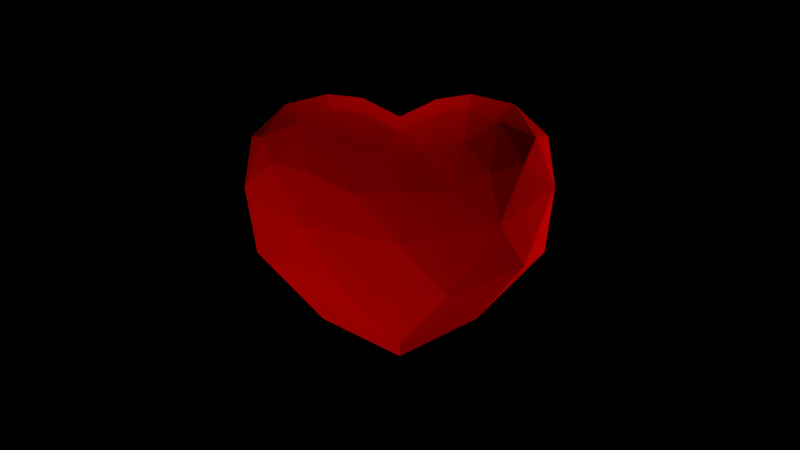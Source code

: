 # Source: heart.blend  (saved by Blender 2.80.74; exported with 4.5.12 LTS)
import bpy
from mathutils import Matrix  # noqa: F401  (used for matrix-valued properties, if any)

bpy.ops.wm.read_factory_settings(use_empty=True)
scene = bpy.context.scene
scene.name = 'Scene'

# ---- collections
col_collection = bpy.data.collections.new('Collection'); scene.collection.children.link(col_collection)

# ---- materials (node trees are filled in below, after node groups)
mat_x = bpy.data.materials.new('Материал')
mat_x.alpha_threshold = 0.0
mat_x.use_transparent_shadow = False
mat_x.diffuse_color = (1.0, 0.0, 0.0, 1.0)
mat_x.roughness = 0.5

# ---- material node trees

# ---- world
world_world = bpy.data.worlds.new('World'); scene.world = world_world
world_world.use_nodes = True; world_world.node_tree.nodes.clear()
_N = world_world.node_tree.nodes; _L = world_world.node_tree.links
n0 = _N.new('ShaderNodeOutputWorld'); n0.name = 'World Output'; n0.location = (300, 300)
n1 = _N.new('ShaderNodeBackground'); n1.name = 'Background'; n1.location = (10, 300)
n1.inputs[0].default_value = (0.0, 0.0, 0.0, 1.0)
_L.new(n1.outputs[0], n0.inputs[0])
n0.is_active_output = True
world_world.color = (0.05088, 0.05088, 0.05088)
world_world.use_sun_shadow = False
world_world.sun_shadow_jitter_overblur = 0.0

# ---- cameras
cam_camera_001 = bpy.data.cameras.new('Camera.001')
cam_camera_001.clip_end = 100.0
cam_camera_001.lens = 35.0
cam_camera_001.sensor_width = 32.0
cam_camera_001.sensor_height = 18.0
cam_camera_001.ortho_scale = 7.314
cam_camera_001.dof.focus_distance = 0.0
cam_camera_001.dof.aperture_fstop = 128.0

# ---- lights
light_point_002 = bpy.data.lights.new('Point.002', 'POINT')
light_point_002.transmission_factor = 0.0
light_point_002.energy = 200.0
light_point_002.shadow_soft_size = 0.25
light_point_002.shadow_maximum_resolution = 0.006
light_point_002.use_absolute_resolution = True
light_point_001 = bpy.data.lights.new('Point.001', 'POINT')
light_point_001.transmission_factor = 0.0
light_point_001.energy = 100.0
light_point_001.shadow_soft_size = 0.25
light_point_001.shadow_maximum_resolution = 0.006
light_point_001.use_absolute_resolution = True
light_point_003 = bpy.data.lights.new('Point.003', 'POINT')
light_point_003.transmission_factor = 0.0
light_point_003.energy = 100.0
light_point_003.shadow_soft_size = 0.25
light_point_003.shadow_maximum_resolution = 0.006
light_point_003.use_absolute_resolution = True
light_point_004 = bpy.data.lights.new('Point.004', 'POINT')
light_point_004.transmission_factor = 0.0
light_point_004.shadow_soft_size = 0.25
light_point_004.shadow_maximum_resolution = 0.006
light_point_004.use_absolute_resolution = True

# ---- meshes
me_000 = bpy.data.meshes.new('Икосфера.000')
me_000.from_pydata([(-0.001448, -0.0009117, -0.7477), (0.6811, -0.1994, -0.2264), (-0.2671, -0.3302, -0.3854), (-0.8156, -0.0002121, -0.1539), (-0.2673, 0.3281, -0.386), (0.6811, 0.1957, -0.2263), (0.2673, -0.3536, 0.1708), (-0.7009, -0.2256, 0.3352), (-0.7008, 0.2299, 0.3362), (0.2672, 0.354, 0.1695), (0.8465, -0.001255, 0.5088), (-0.001238, 0.002868, 0.6188), (-0.002607, -0.1941, -0.6473), (0.4383, -0.0002095, -0.5341), (0.2606, -0.3307, -0.385), (0.8245, -0.001145, -0.1537), (-0.4386, -0.000276, -0.5345), (-0.6658, -0.2045, -0.2265), (-0.00337, 0.1896, -0.6445), (-0.6658, 0.2063, -0.227), (0.2603, 0.3268, -0.3841), (0.8662, -0.1129, 0.2132), (0.8662, 0.1062, 0.2134), (-0.000676, -0.4092, -0.1035), (0.535, -0.3231, 0.0004531), (-0.8676, -0.1133, 0.2131), (-0.5371, -0.324, 0.001337), (-0.5371, 0.3199, 0.001209), (-0.8676, 0.1088, 0.2131), (0.5349, 0.318, 0.0006459), (-0.0006517, 0.412, -0.1042), (0.679, -0.2287, 0.3335), (-0.2618, -0.3549, 0.1715), (-0.8469, -0.001763, 0.5083), (-0.2619, 0.3524, 0.1706), (0.679, 0.2238, 0.3347), (0.0003888, -0.1381, 0.5208), (0.4068, 0.000792, 0.7481), (-0.4112, -3.756e-05, 0.7486), (-0.00147, 0.1421, 0.5132), (0.1274, -0.2706, 0.3867), (-0.5514, -0.1764, 0.5738), (0.1264, 0.262, 0.3825), (0.6528, -0.001254, 0.692), (0.5445, 0.1677, 0.5737), (-0.5509, 0.17, 0.5745), (-0.1239, 0.2611, 0.3825), (-0.343, 0.2374, 0.4464), (-0.6561, -0.00185, 0.6917), (-0.3428, -0.256, 0.4491), (-0.1228, -0.2699, 0.386), (0.3442, -0.2566, 0.4516), (0.5445, -0.176, 0.5735), (0.3439, 0.2376, 0.4472), (0.2096, 0.002711, 0.7199), (-0.2147, 0.1204, 0.6123), (-0.2134, 0.001658, 0.7272), (0.2111, 0.1223, 0.6118), (-0.2137, -0.114, 0.6304), (0.2121, -0.1144, 0.6302), (0.001407, -0.365, 0.1766), (0.486, -0.3032, 0.2767), (0.7608, -0.1204, 0.4906), (-0.7721, -0.1222, 0.4904), (-0.4949, -0.3091, 0.2851), (0.001481, 0.3711, 0.1753), (-0.4948, 0.2986, 0.2856), (0.486, 0.3015, 0.2763), (-0.772, 0.1188, 0.4904), (0.7608, 0.1166, 0.4912), (0.3832, 0.14, 0.6342), (-0.3854, 0.1389, 0.6324), (0.3834, -0.1422, 0.6394), (-0.3854, -0.14, 0.6366)], [], [(0, 13, 12), (1, 13, 15), (0, 12, 16), (0, 16, 18), (15, 13, 5), (1, 15, 21), (2, 14, 23), (3, 17, 25), (4, 19, 27), (5, 20, 29), (1, 21, 24), (2, 23, 26), (3, 25, 28), (4, 27, 30), (5, 29, 22), (72, 52, 37), (51, 52, 72), (48, 38, 45), (42, 46, 39), (43, 44, 37), (54, 57, 11), (18, 16, 4), (4, 16, 19), (70, 37, 44), (46, 34, 47), (56, 11, 55), (48, 41, 38), (36, 11, 58), (49, 32, 50), (50, 40, 36), (59, 37, 54), (52, 43, 37), (22, 29, 35), (30, 27, 34), (28, 25, 33), (6, 24, 61), (26, 23, 32), (31, 61, 24), (62, 31, 21), (24, 21, 31), (21, 10, 62), (29, 30, 9), (29, 20, 30), (20, 4, 30), (27, 28, 8), (27, 19, 28), (19, 3, 28), (25, 26, 7), (25, 17, 26), (17, 2, 26), (23, 24, 6), (23, 14, 24), (14, 1, 24), (21, 22, 10), (21, 15, 22), (15, 5, 22), (18, 20, 13), (18, 4, 20), (42, 53, 9), (44, 53, 70), (16, 3, 19), (16, 17, 3), (17, 16, 2), (12, 2, 16), (0, 18, 13), (5, 13, 20), (12, 14, 2), (12, 13, 14), (13, 1, 14), (33, 48, 68), (6, 51, 40), (33, 63, 48), (43, 69, 44), (44, 67, 53), (35, 44, 69), (35, 67, 44), (10, 69, 43), (7, 64, 41), (32, 49, 64), (36, 59, 11), (38, 58, 56), (38, 56, 55), (37, 57, 54), (6, 40, 60), (50, 60, 40), (60, 50, 32), (31, 52, 61), (51, 61, 52), (61, 51, 6), (48, 63, 41), (7, 41, 63), (43, 62, 10), (52, 62, 43), (62, 52, 31), (40, 59, 36), (40, 51, 59), (37, 59, 72), (59, 51, 72), (50, 58, 49), (58, 50, 36), (41, 64, 49), (23, 6, 60), (60, 32, 23), (32, 64, 26), (7, 26, 64), (25, 7, 63), (63, 33, 25), (54, 11, 59), (56, 58, 11), (53, 67, 9), (9, 65, 42), (34, 46, 65), (42, 65, 46), (34, 66, 47), (45, 66, 8), (47, 66, 45), (8, 68, 45), (45, 68, 48), (39, 46, 55), (39, 57, 42), (42, 57, 53), (70, 57, 37), (46, 47, 55), (57, 70, 53), (10, 22, 69), (35, 69, 22), (29, 9, 67), (67, 35, 29), (9, 30, 65), (34, 65, 30), (34, 27, 66), (27, 8, 66), (8, 28, 68), (33, 68, 28), (55, 11, 39), (39, 11, 57), (47, 45, 71), (45, 38, 71), (47, 71, 55), (55, 71, 38), (58, 38, 73), (73, 49, 58), (49, 73, 41), (41, 73, 38)])
me_000.materials.append(mat_x)
me_000.use_remesh_preserve_volume = False
me_000.use_remesh_preserve_attributes = False
me_000.use_mirror_vertex_groups = False
me_000.update()

# ---- objects
ob_point = bpy.data.objects.new('Point', light_point_002)
ob_point_001 = bpy.data.objects.new('Point.001', light_point_001)
ob_point_002 = bpy.data.objects.new('Point.002', light_point_003)
ob_point_003 = bpy.data.objects.new('Point.003', light_point_004)
ob_camera = bpy.data.objects.new('Camera', cam_camera_001)
ob_x = bpy.data.objects.new('Икосфера', me_000)

# ---- transforms, parenting, visibility, modifiers, constraints
ob_point.location = (-2.375, -3.107, -2.562)
ob_point.lineart.crease_threshold = 0.0
ob_point_001.location = (-0.8352, 2.625, -1.705)
ob_point_001.lineart.crease_threshold = 0.0
ob_point_002.location = (2.438, 0.4835, 0.103)
ob_point_002.lineart.crease_threshold = 0.0
ob_point_003.location = (0.0, 0.0, 1.5)
ob_point_003.lineart.crease_threshold = 0.0
ob_camera.location = (0.0, -5.0, 0.0)
ob_camera.rotation_euler = (1.571, 0.0, 0.0)
ob_camera.lock_rotations_4d = False
ob_camera.empty_display_type = 'ARROWS'
ob_camera.color = (0.0, 0.0, 0.0, 0.0)
ob_camera.display_type = 'WIRE'
ob_camera.lineart.crease_threshold = 0.0
ob_x.location = (0.0, 0.0, 0.0)
ob_x.rotation_euler = (0.0, -0.0, 6.283)
ob_x.lineart.crease_threshold = 0.0

# ---- collection membership
col_collection.objects.link(ob_point)
col_collection.objects.link(ob_point_001)
col_collection.objects.link(ob_point_002)
col_collection.objects.link(ob_point_003)
col_collection.objects.link(ob_camera)
col_collection.objects.link(ob_x)

# ---- scene / render settings (as saved in the file)
scene.camera = ob_camera
scene.frame_start = 1; scene.frame_end = 250; scene.frame_set(1)
scene.render.engine = 'BLENDER_EEVEE_NEXT'
scene.cycles.use_denoising = False
scene.cycles.samples = 128
scene.cycles.sampling_pattern = 'TABULATED_SOBOL'
scene.cycles.use_adaptive_sampling = False
scene.cycles.use_light_tree = False
scene.view_settings.view_transform = 'Filmic'
bpy.context.view_layer.update()

